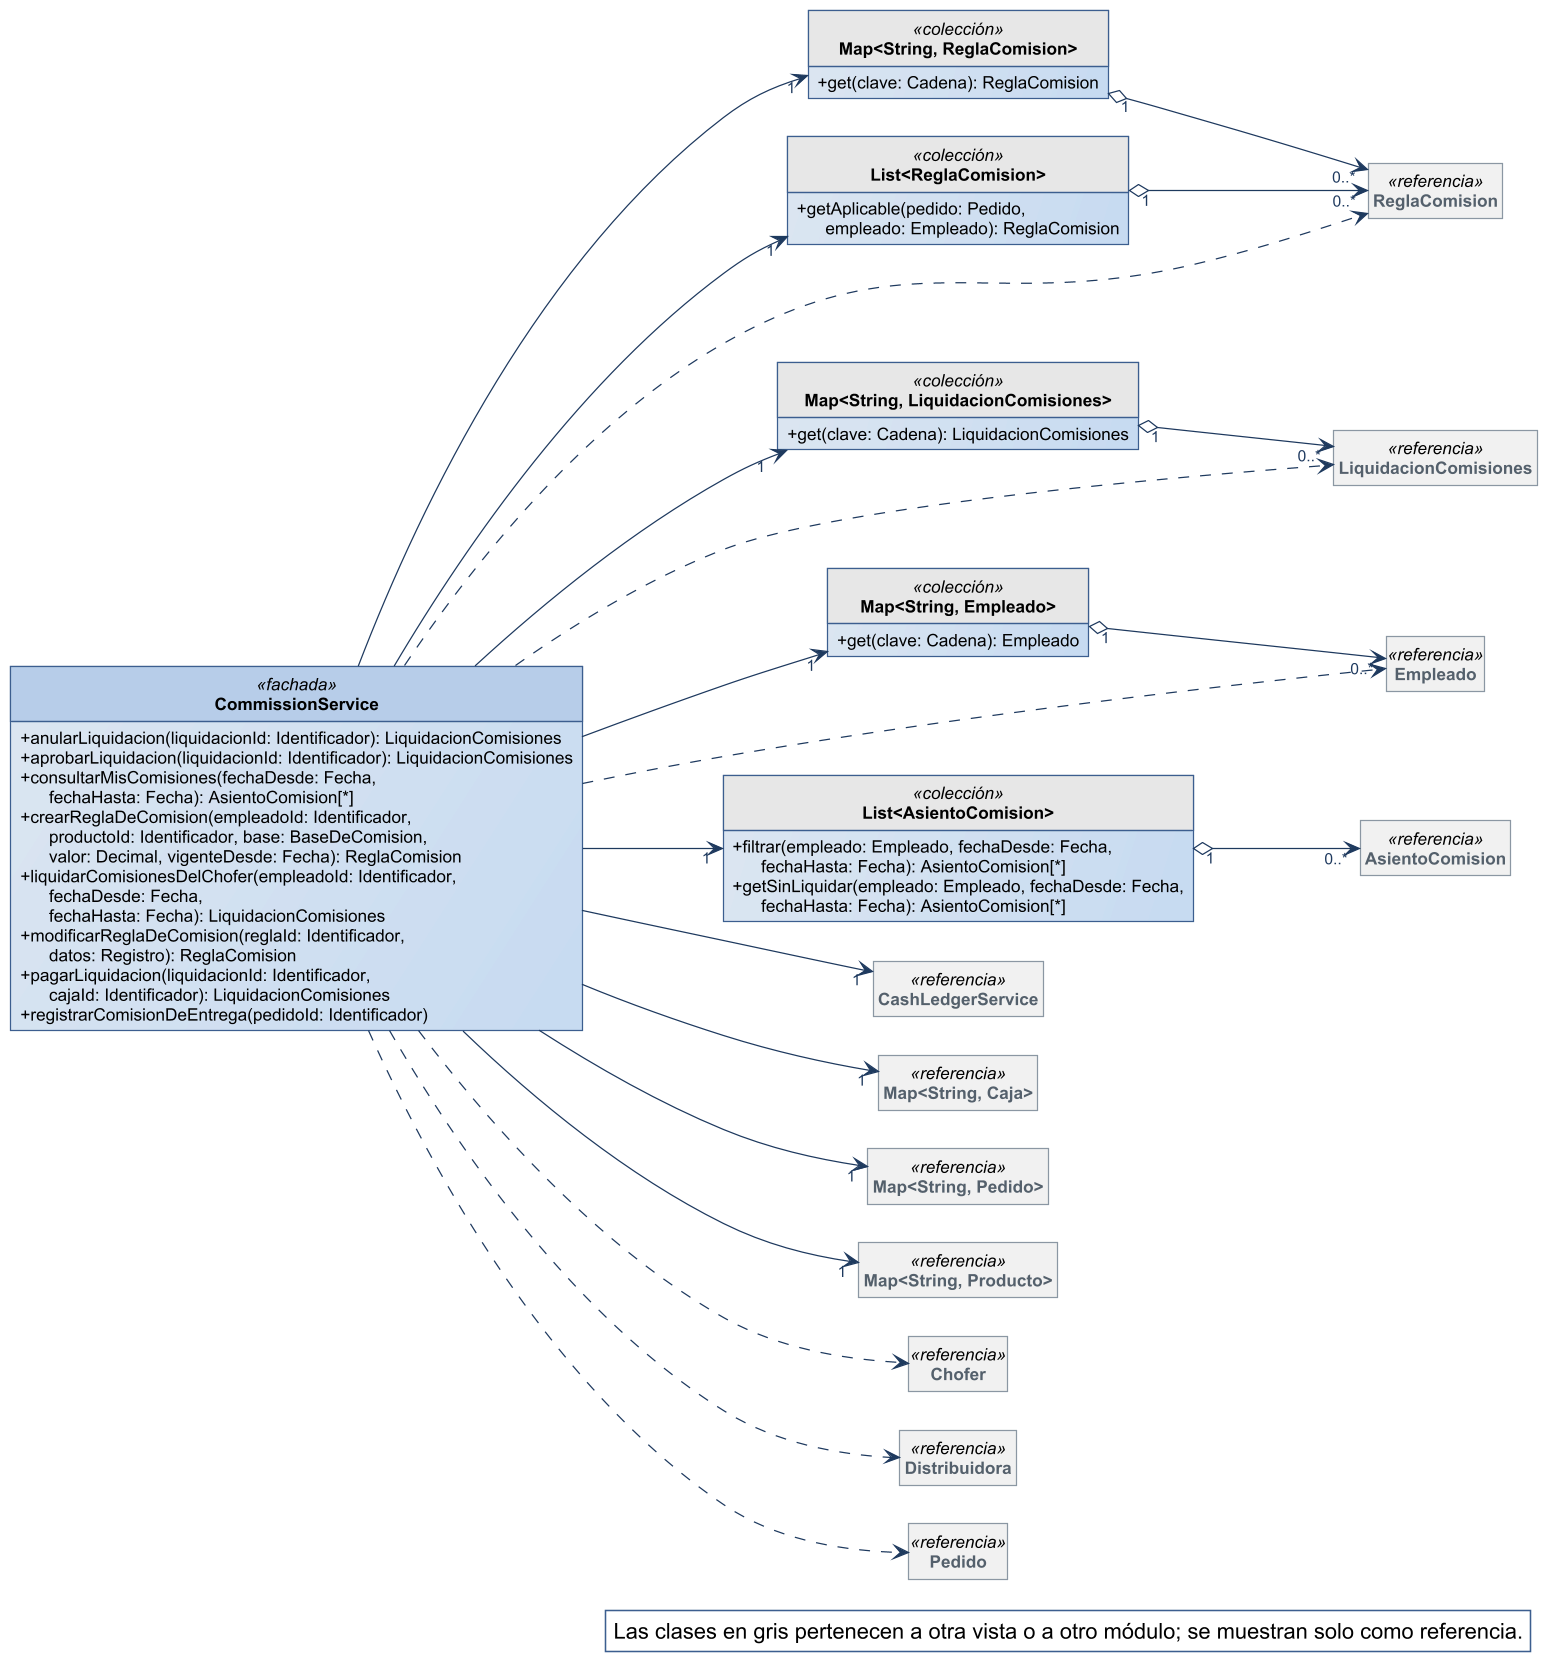

The diagram above was rendered by PlantUML. Its source (embedded in the PNG):
@startuml
!include ../estilo-vp.iuml
skinparam nodesep 40
skinparam ranksep 55
skinparam genericDisplay old
skinparam class<<referencia>> {
  BackgroundColor #F1F1F1
  BorderColor #8A97A3
  FontColor #55616C
}
skinparam class<<fachada>> {
  HeaderBackgroundColor #B7CDE8
}
skinparam class<<controlador>> {
  HeaderBackgroundColor #B7CDE8
}
skinparam class<<fabricación pura>> {
  HeaderBackgroundColor #E4ECF6
}
skinparam class<<colección>> {
  HeaderBackgroundColor #E6E6E6
}
skinparam class<<adaptador>> {
  HeaderBackgroundColor #D5E3F3
}
skinparam packageStyle rectangle
hide circle
hide empty members

left to right direction
skinparam nodesep 25
skinparam ranksep 90
class CommissionService <<fachada>> {
  + anularLiquidacion(liquidacionId: Identificador): LiquidacionComisiones
  + aprobarLiquidacion(liquidacionId: Identificador): LiquidacionComisiones
  + consultarMisComisiones(fechaDesde: Fecha,\n      fechaHasta: Fecha): AsientoComision[*]
  + crearReglaDeComision(empleadoId: Identificador,\n      productoId: Identificador, base: BaseDeComision,\n      valor: Decimal, vigenteDesde: Fecha): ReglaComision
  + liquidarComisionesDelChofer(empleadoId: Identificador,\n      fechaDesde: Fecha,\n      fechaHasta: Fecha): LiquidacionComisiones
  + modificarReglaDeComision(reglaId: Identificador,\n      datos: Registro): ReglaComision
  + pagarLiquidacion(liquidacionId: Identificador,\n      cajaId: Identificador): LiquidacionComisiones
  + registrarComisionDeEntrega(pedidoId: Identificador)
}
class "Map<String, ReglaComision>" as Map_String_ReglaComision <<colección>> {
  + get(clave: Cadena): ReglaComision
}
class "Map<String, LiquidacionComisiones>" as Map_String_LiquidacionComisiones <<colección>> {
  + get(clave: Cadena): LiquidacionComisiones
}
class "Map<String, Empleado>" as Map_String_Empleado <<colección>> {
  + get(clave: Cadena): Empleado
}
class "List<ReglaComision>" as List_ReglaComision <<colección>> {
  + getAplicable(pedido: Pedido,\n      empleado: Empleado): ReglaComision
}
class "List<AsientoComision>" as List_AsientoComision <<colección>> {
  + filtrar(empleado: Empleado, fechaDesde: Fecha,\n      fechaHasta: Fecha): AsientoComision[*]
  + getSinLiquidar(empleado: Empleado, fechaDesde: Fecha,\n      fechaHasta: Fecha): AsientoComision[*]
}
class Empleado <<referencia>>
class ReglaComision <<referencia>>
class AsientoComision <<referencia>>
class LiquidacionComisiones <<referencia>>
class CashLedgerService <<referencia>>
class "Map<String, Caja>" as Map_String_Caja <<referencia>>
class "Map<String, Pedido>" as Map_String_Pedido <<referencia>>
class "Map<String, Producto>" as Map_String_Producto <<referencia>>
class Chofer <<referencia>>
class Distribuidora <<referencia>>
class Pedido <<referencia>>

Map_String_Empleado "1" o--> "0..*" Empleado
List_ReglaComision "1" o--> "0..*" ReglaComision
List_AsientoComision "1" o--> "0..*" AsientoComision
Map_String_LiquidacionComisiones "1" o--> "0..*" LiquidacionComisiones
Map_String_ReglaComision "1" o--> "0..*" ReglaComision
CommissionService --> "1" CashLedgerService
CommissionService --> "1" List_AsientoComision
CommissionService --> "1" List_ReglaComision
CommissionService --> "1" Map_String_Caja
CommissionService --> "1" Map_String_Empleado
CommissionService --> "1" Map_String_LiquidacionComisiones
CommissionService --> "1" Map_String_Pedido
CommissionService --> "1" Map_String_Producto
CommissionService --> "1" Map_String_ReglaComision
CommissionService ..> Chofer
CommissionService ..> Distribuidora
CommissionService ..> Empleado
CommissionService ..> LiquidacionComisiones
CommissionService ..> Pedido
CommissionService ..> ReglaComision

legend bottom right
  Las clases en gris pertenecen a otra vista o a otro módulo; se muestran solo como referencia.
endlegend
@enduml